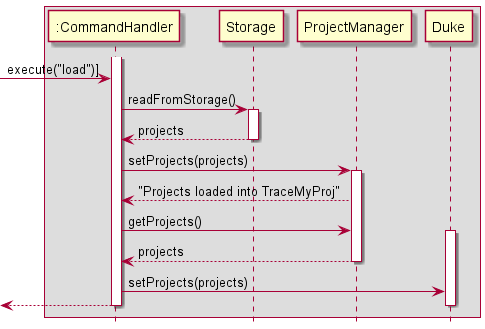

The diagram above was rendered by PlantUML. Its source (embedded in the PNG):
@startuml
hide footbox

box
participant ":CommandHandler" as CommandHandler
participant "Storage" as Storage
participant "ProjectManager" as ProjectManager
participant "Duke" as Duke
end box

activate CommandHandler
[-> CommandHandler : execute("load")]

CommandHandler -> Storage :  readFromStorage()
activate Storage

Storage --> CommandHandler : projects
deactivate Storage

CommandHandler -> ProjectManager : setProjects(projects)
activate ProjectManager

ProjectManager --> CommandHandler : "Projects loaded into TraceMyProj"


CommandHandler -> ProjectManager : getProjects()
activate Duke

ProjectManager --> CommandHandler : projects
deactivate ProjectManager

CommandHandler -> Duke : setProjects(projects)
[<-- CommandHandler :

deactivate CommandHandler
deactivate Duke



@enduml